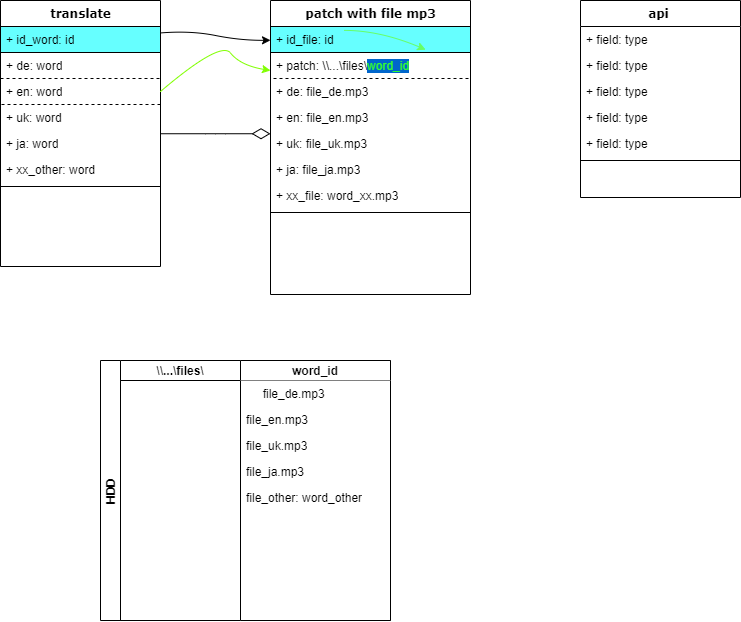

The diagram above was exported from draw.io. Its source (the exported page's mxGraphModel, read from the mxfile embedded in the PNG):
<mxGraphModel dx="961" dy="734" grid="1" gridSize="10" guides="1" tooltips="1" connect="1" arrows="1" fold="1" page="1" pageScale="1" pageWidth="1100" pageHeight="850" background="none" math="0" shadow="0">
  <root>
    <mxCell id="0" />
    <mxCell id="1" parent="0" />
    <mxCell id="78961159f06e98e8-17" value="translate" style="swimlane;html=1;fontStyle=1;align=center;verticalAlign=top;childLayout=stackLayout;horizontal=1;startSize=26;horizontalStack=0;resizeParent=1;resizeLast=0;collapsible=1;marginBottom=0;swimlaneFillColor=#ffffff;rounded=0;shadow=0;comic=0;labelBackgroundColor=none;strokeWidth=1;fillColor=none;fontFamily=Verdana;fontSize=12" parent="1" vertex="1">
      <mxGeometry x="120" y="110" width="160" height="266" as="geometry" />
    </mxCell>
    <mxCell id="78961159f06e98e8-24" value="+ id_word: id" style="text;html=1;strokeColor=default;fillColor=#66FFFF;align=left;verticalAlign=top;spacingLeft=4;spacingRight=4;whiteSpace=wrap;overflow=hidden;rotatable=0;points=[[0,0.5],[1,0.5]];portConstraint=eastwest;rounded=0;glass=0;shadow=0;gradientColor=none;fillStyle=auto;gradientDirection=east;" parent="78961159f06e98e8-17" vertex="1">
      <mxGeometry y="26" width="160" height="26" as="geometry" />
    </mxCell>
    <mxCell id="78961159f06e98e8-21" value="+ de: word" style="text;html=1;strokeColor=none;fillColor=none;align=left;verticalAlign=top;spacingLeft=4;spacingRight=4;whiteSpace=wrap;overflow=hidden;rotatable=0;points=[[0,0.5],[1,0.5]];portConstraint=eastwest;" parent="78961159f06e98e8-17" vertex="1">
      <mxGeometry y="52" width="160" height="26" as="geometry" />
    </mxCell>
    <mxCell id="78961159f06e98e8-23" value="+ en&lt;span style=&quot;background-color: initial;&quot;&gt;: word&lt;/span&gt;" style="text;html=1;strokeColor=default;fillColor=none;align=left;verticalAlign=top;spacingLeft=4;spacingRight=4;whiteSpace=wrap;overflow=hidden;rotatable=0;points=[[0,0.5],[1,0.5]];portConstraint=eastwest;dashed=1;" parent="78961159f06e98e8-17" vertex="1">
      <mxGeometry y="78" width="160" height="26" as="geometry" />
    </mxCell>
    <mxCell id="78961159f06e98e8-25" value="+ uk: word" style="text;html=1;strokeColor=none;fillColor=none;align=left;verticalAlign=top;spacingLeft=4;spacingRight=4;whiteSpace=wrap;overflow=hidden;rotatable=0;points=[[0,0.5],[1,0.5]];portConstraint=eastwest;" parent="78961159f06e98e8-17" vertex="1">
      <mxGeometry y="104" width="160" height="26" as="geometry" />
    </mxCell>
    <mxCell id="78961159f06e98e8-26" value="+ ja: word" style="text;html=1;strokeColor=none;fillColor=none;align=left;verticalAlign=top;spacingLeft=4;spacingRight=4;whiteSpace=wrap;overflow=hidden;rotatable=0;points=[[0,0.5],[1,0.5]];portConstraint=eastwest;" parent="78961159f06e98e8-17" vertex="1">
      <mxGeometry y="130" width="160" height="26" as="geometry" />
    </mxCell>
    <mxCell id="pHu8Ih0Wx-8aPd91RXcF-2" value="+ xx_other: word" style="text;html=1;strokeColor=none;fillColor=none;align=left;verticalAlign=top;spacingLeft=4;spacingRight=4;whiteSpace=wrap;overflow=hidden;rotatable=0;points=[[0,0.5],[1,0.5]];portConstraint=eastwest;" vertex="1" parent="78961159f06e98e8-17">
      <mxGeometry y="156" width="160" height="26" as="geometry" />
    </mxCell>
    <mxCell id="78961159f06e98e8-19" value="" style="line;html=1;strokeWidth=1;fillColor=none;align=left;verticalAlign=middle;spacingTop=-1;spacingLeft=3;spacingRight=3;rotatable=0;labelPosition=right;points=[];portConstraint=eastwest;" parent="78961159f06e98e8-17" vertex="1">
      <mxGeometry y="182" width="160" height="8" as="geometry" />
    </mxCell>
    <mxCell id="78961159f06e98e8-30" value="patch with file mp3" style="swimlane;html=1;fontStyle=1;align=center;verticalAlign=top;childLayout=stackLayout;horizontal=1;startSize=26;horizontalStack=0;resizeParent=1;resizeLast=0;collapsible=1;marginBottom=0;swimlaneFillColor=#ffffff;rounded=0;shadow=0;comic=0;labelBackgroundColor=none;strokeWidth=1;fillColor=none;fontFamily=Verdana;fontSize=12" parent="1" vertex="1">
      <mxGeometry x="390" y="110" width="200" height="294" as="geometry" />
    </mxCell>
    <mxCell id="78961159f06e98e8-31" value="+ id_file: id" style="text;html=1;strokeColor=default;fillColor=#66FFFF;align=left;verticalAlign=top;spacingLeft=4;spacingRight=4;whiteSpace=wrap;overflow=hidden;rotatable=0;points=[[0,0.5],[1,0.5]];portConstraint=eastwest;" parent="78961159f06e98e8-30" vertex="1">
      <mxGeometry y="26" width="200" height="26" as="geometry" />
    </mxCell>
    <mxCell id="pHu8Ih0Wx-8aPd91RXcF-4" value="+ patch: \\...\files\&lt;font style=&quot;background-color: rgb(0, 102, 204);&quot; color=&quot;#33ff33&quot;&gt;word_id&lt;/font&gt;" style="text;html=1;strokeColor=default;fillColor=none;align=left;verticalAlign=top;spacingLeft=4;spacingRight=4;whiteSpace=wrap;overflow=hidden;rotatable=0;points=[[0,0.5],[1,0.5]];portConstraint=eastwest;dashed=1;glass=0;rounded=0;shadow=0;" vertex="1" parent="78961159f06e98e8-30">
      <mxGeometry y="52" width="200" height="26" as="geometry" />
    </mxCell>
    <mxCell id="78961159f06e98e8-32" value="+ de: file_de.mp3" style="text;html=1;strokeColor=none;fillColor=none;align=left;verticalAlign=top;spacingLeft=4;spacingRight=4;whiteSpace=wrap;overflow=hidden;rotatable=0;points=[[0,0.5],[1,0.5]];portConstraint=eastwest;" parent="78961159f06e98e8-30" vertex="1">
      <mxGeometry y="78" width="200" height="26" as="geometry" />
    </mxCell>
    <mxCell id="78961159f06e98e8-33" value="+ en: file_en.mp3" style="text;html=1;strokeColor=none;fillColor=none;align=left;verticalAlign=top;spacingLeft=4;spacingRight=4;whiteSpace=wrap;overflow=hidden;rotatable=0;points=[[0,0.5],[1,0.5]];portConstraint=eastwest;" parent="78961159f06e98e8-30" vertex="1">
      <mxGeometry y="104" width="200" height="26" as="geometry" />
    </mxCell>
    <mxCell id="78961159f06e98e8-34" value="+ uk: file_uk.mp3" style="text;html=1;strokeColor=none;fillColor=none;align=left;verticalAlign=top;spacingLeft=4;spacingRight=4;whiteSpace=wrap;overflow=hidden;rotatable=0;points=[[0,0.5],[1,0.5]];portConstraint=eastwest;" parent="78961159f06e98e8-30" vertex="1">
      <mxGeometry y="130" width="200" height="26" as="geometry" />
    </mxCell>
    <mxCell id="78961159f06e98e8-36" value="+ ja: file_ja.mp3" style="text;html=1;strokeColor=none;fillColor=none;align=left;verticalAlign=top;spacingLeft=4;spacingRight=4;whiteSpace=wrap;overflow=hidden;rotatable=0;points=[[0,0.5],[1,0.5]];portConstraint=eastwest;" parent="78961159f06e98e8-30" vertex="1">
      <mxGeometry y="156" width="200" height="26" as="geometry" />
    </mxCell>
    <mxCell id="78961159f06e98e8-37" value="+ xx_file: word_xx.mp3" style="text;html=1;strokeColor=none;fillColor=none;align=left;verticalAlign=top;spacingLeft=4;spacingRight=4;whiteSpace=wrap;overflow=hidden;rotatable=0;points=[[0,0.5],[1,0.5]];portConstraint=eastwest;" parent="78961159f06e98e8-30" vertex="1">
      <mxGeometry y="182" width="200" height="26" as="geometry" />
    </mxCell>
    <mxCell id="78961159f06e98e8-38" value="" style="line;html=1;strokeWidth=1;fillColor=none;align=left;verticalAlign=middle;spacingTop=-1;spacingLeft=3;spacingRight=3;rotatable=0;labelPosition=right;points=[];portConstraint=eastwest;" parent="78961159f06e98e8-30" vertex="1">
      <mxGeometry y="208" width="200" height="8" as="geometry" />
    </mxCell>
    <mxCell id="pHu8Ih0Wx-8aPd91RXcF-8" value="" style="curved=1;endArrow=classic;html=1;rounded=0;exitX=0.369;exitY=0.149;exitDx=0;exitDy=0;exitPerimeter=0;entryX=0.776;entryY=-0.109;entryDx=0;entryDy=0;entryPerimeter=0;strokeColor=#66FF66;" edge="1" parent="78961159f06e98e8-30" source="78961159f06e98e8-31" target="pHu8Ih0Wx-8aPd91RXcF-4">
      <mxGeometry width="50" height="50" relative="1" as="geometry">
        <mxPoint x="120" y="350" as="sourcePoint" />
        <mxPoint x="170" y="300" as="targetPoint" />
        <Array as="points">
          <mxPoint x="110" y="30" />
        </Array>
      </mxGeometry>
    </mxCell>
    <mxCell id="78961159f06e98e8-43" value="api&amp;nbsp;" style="swimlane;html=1;fontStyle=1;align=center;verticalAlign=top;childLayout=stackLayout;horizontal=1;startSize=26;horizontalStack=0;resizeParent=1;resizeLast=0;collapsible=1;marginBottom=0;swimlaneFillColor=#ffffff;rounded=0;shadow=0;comic=0;labelBackgroundColor=none;strokeWidth=1;fillColor=none;fontFamily=Verdana;fontSize=12" parent="1" vertex="1">
      <mxGeometry x="700" y="110" width="160" height="197" as="geometry" />
    </mxCell>
    <mxCell id="78961159f06e98e8-44" value="+ field: type" style="text;html=1;strokeColor=none;fillColor=none;align=left;verticalAlign=top;spacingLeft=4;spacingRight=4;whiteSpace=wrap;overflow=hidden;rotatable=0;points=[[0,0.5],[1,0.5]];portConstraint=eastwest;" parent="78961159f06e98e8-43" vertex="1">
      <mxGeometry y="26" width="160" height="26" as="geometry" />
    </mxCell>
    <mxCell id="pHu8Ih0Wx-8aPd91RXcF-67" value="+ field: type" style="text;html=1;strokeColor=none;fillColor=none;align=left;verticalAlign=top;spacingLeft=4;spacingRight=4;whiteSpace=wrap;overflow=hidden;rotatable=0;points=[[0,0.5],[1,0.5]];portConstraint=eastwest;" vertex="1" parent="78961159f06e98e8-43">
      <mxGeometry y="52" width="160" height="26" as="geometry" />
    </mxCell>
    <mxCell id="78961159f06e98e8-45" value="+ field: type" style="text;html=1;strokeColor=none;fillColor=none;align=left;verticalAlign=top;spacingLeft=4;spacingRight=4;whiteSpace=wrap;overflow=hidden;rotatable=0;points=[[0,0.5],[1,0.5]];portConstraint=eastwest;" parent="78961159f06e98e8-43" vertex="1">
      <mxGeometry y="78" width="160" height="26" as="geometry" />
    </mxCell>
    <mxCell id="78961159f06e98e8-49" value="+ field: type" style="text;html=1;strokeColor=none;fillColor=none;align=left;verticalAlign=top;spacingLeft=4;spacingRight=4;whiteSpace=wrap;overflow=hidden;rotatable=0;points=[[0,0.5],[1,0.5]];portConstraint=eastwest;" parent="78961159f06e98e8-43" vertex="1">
      <mxGeometry y="104" width="160" height="26" as="geometry" />
    </mxCell>
    <mxCell id="78961159f06e98e8-50" value="+ field: type" style="text;html=1;strokeColor=none;fillColor=none;align=left;verticalAlign=top;spacingLeft=4;spacingRight=4;whiteSpace=wrap;overflow=hidden;rotatable=0;points=[[0,0.5],[1,0.5]];portConstraint=eastwest;" parent="78961159f06e98e8-43" vertex="1">
      <mxGeometry y="130" width="160" height="26" as="geometry" />
    </mxCell>
    <mxCell id="78961159f06e98e8-51" value="" style="line;html=1;strokeWidth=1;fillColor=none;align=left;verticalAlign=middle;spacingTop=-1;spacingLeft=3;spacingRight=3;rotatable=0;labelPosition=right;points=[];portConstraint=eastwest;" parent="78961159f06e98e8-43" vertex="1">
      <mxGeometry y="156" width="160" height="8" as="geometry" />
    </mxCell>
    <mxCell id="78961159f06e98e8-121" style="edgeStyle=elbowEdgeStyle;html=1;labelBackgroundColor=none;startFill=0;startSize=8;endArrow=diamondThin;endFill=0;endSize=16;fontFamily=Verdana;fontSize=12;elbow=vertical;" parent="1" source="78961159f06e98e8-17" target="78961159f06e98e8-30" edge="1">
      <mxGeometry relative="1" as="geometry">
        <mxPoint x="250" y="259.88235294117635" as="sourcePoint" />
      </mxGeometry>
    </mxCell>
    <mxCell id="pHu8Ih0Wx-8aPd91RXcF-3" value="" style="curved=1;endArrow=classic;html=1;rounded=0;" edge="1" parent="1" source="78961159f06e98e8-24" target="78961159f06e98e8-31">
      <mxGeometry width="50" height="50" relative="1" as="geometry">
        <mxPoint x="340" y="200" as="sourcePoint" />
        <mxPoint x="250" y="90" as="targetPoint" />
        <Array as="points">
          <mxPoint x="310" y="140" />
          <mxPoint x="360" y="150" />
        </Array>
      </mxGeometry>
    </mxCell>
    <mxCell id="pHu8Ih0Wx-8aPd91RXcF-5" value="" style="curved=1;endArrow=classic;html=1;rounded=0;strokeColor=#80FF00;exitX=1;exitY=0.5;exitDx=0;exitDy=0;" edge="1" parent="1" source="78961159f06e98e8-23" target="pHu8Ih0Wx-8aPd91RXcF-4">
      <mxGeometry width="50" height="50" relative="1" as="geometry">
        <mxPoint x="510" y="460" as="sourcePoint" />
        <mxPoint x="560" y="410" as="targetPoint" />
        <Array as="points">
          <mxPoint x="340" y="150" />
          <mxPoint x="360" y="175" />
          <mxPoint x="390" y="180" />
        </Array>
      </mxGeometry>
    </mxCell>
    <mxCell id="pHu8Ih0Wx-8aPd91RXcF-29" value="HDD" style="swimlane;childLayout=stackLayout;resizeParent=1;resizeParentMax=0;startSize=20;horizontal=0;horizontalStack=1;" vertex="1" parent="1">
      <mxGeometry x="220" y="470" width="290" height="260" as="geometry" />
    </mxCell>
    <mxCell id="pHu8Ih0Wx-8aPd91RXcF-30" value="\\...\files\" style="swimlane;startSize=20;" vertex="1" parent="pHu8Ih0Wx-8aPd91RXcF-29">
      <mxGeometry x="20" width="120" height="260" as="geometry" />
    </mxCell>
    <mxCell id="pHu8Ih0Wx-8aPd91RXcF-31" value="word_id" style="swimlane;startSize=20;" vertex="1" parent="pHu8Ih0Wx-8aPd91RXcF-29">
      <mxGeometry x="140" width="150" height="260" as="geometry" />
    </mxCell>
    <mxCell id="pHu8Ih0Wx-8aPd91RXcF-54" value="" style="swimlane;html=1;fontStyle=1;align=center;verticalAlign=top;childLayout=stackLayout;horizontal=1;startSize=0;horizontalStack=0;resizeParent=1;resizeLast=0;collapsible=1;marginBottom=0;swimlaneFillColor=#ffffff;rounded=0;shadow=0;comic=0;labelBackgroundColor=none;strokeWidth=1;fillColor=none;fontFamily=Verdana;fontSize=12" vertex="1" parent="pHu8Ih0Wx-8aPd91RXcF-31">
      <mxGeometry y="20" width="150" height="240" as="geometry">
        <mxRectangle x="170" y="470" width="50" height="40" as="alternateBounds" />
      </mxGeometry>
    </mxCell>
    <mxCell id="pHu8Ih0Wx-8aPd91RXcF-57" value="&amp;nbsp; &amp;nbsp; &amp;nbsp;file_de.mp3" style="text;html=1;strokeColor=none;fillColor=none;align=left;verticalAlign=top;spacingLeft=4;spacingRight=4;whiteSpace=wrap;overflow=hidden;rotatable=0;points=[[0,0.5],[1,0.5]];portConstraint=eastwest;" vertex="1" parent="pHu8Ih0Wx-8aPd91RXcF-54">
      <mxGeometry width="150" height="26" as="geometry" />
    </mxCell>
    <mxCell id="pHu8Ih0Wx-8aPd91RXcF-58" value="file_en.mp3" style="text;html=1;strokeColor=none;fillColor=none;align=left;verticalAlign=top;spacingLeft=4;spacingRight=4;whiteSpace=wrap;overflow=hidden;rotatable=0;points=[[0,0.5],[1,0.5]];portConstraint=eastwest;" vertex="1" parent="pHu8Ih0Wx-8aPd91RXcF-54">
      <mxGeometry y="26" width="150" height="26" as="geometry" />
    </mxCell>
    <mxCell id="pHu8Ih0Wx-8aPd91RXcF-59" value="file_uk.mp3" style="text;html=1;strokeColor=none;fillColor=none;align=left;verticalAlign=top;spacingLeft=4;spacingRight=4;whiteSpace=wrap;overflow=hidden;rotatable=0;points=[[0,0.5],[1,0.5]];portConstraint=eastwest;" vertex="1" parent="pHu8Ih0Wx-8aPd91RXcF-54">
      <mxGeometry y="52" width="150" height="26" as="geometry" />
    </mxCell>
    <mxCell id="pHu8Ih0Wx-8aPd91RXcF-60" value="file_ja.mp3" style="text;html=1;strokeColor=none;fillColor=none;align=left;verticalAlign=top;spacingLeft=4;spacingRight=4;whiteSpace=wrap;overflow=hidden;rotatable=0;points=[[0,0.5],[1,0.5]];portConstraint=eastwest;" vertex="1" parent="pHu8Ih0Wx-8aPd91RXcF-54">
      <mxGeometry y="78" width="150" height="26" as="geometry" />
    </mxCell>
    <mxCell id="pHu8Ih0Wx-8aPd91RXcF-61" value="file_other: word_other" style="text;html=1;strokeColor=none;fillColor=none;align=left;verticalAlign=top;spacingLeft=4;spacingRight=4;whiteSpace=wrap;overflow=hidden;rotatable=0;points=[[0,0.5],[1,0.5]];portConstraint=eastwest;" vertex="1" parent="pHu8Ih0Wx-8aPd91RXcF-54">
      <mxGeometry y="104" width="150" height="26" as="geometry" />
    </mxCell>
  </root>
</mxGraphModel>